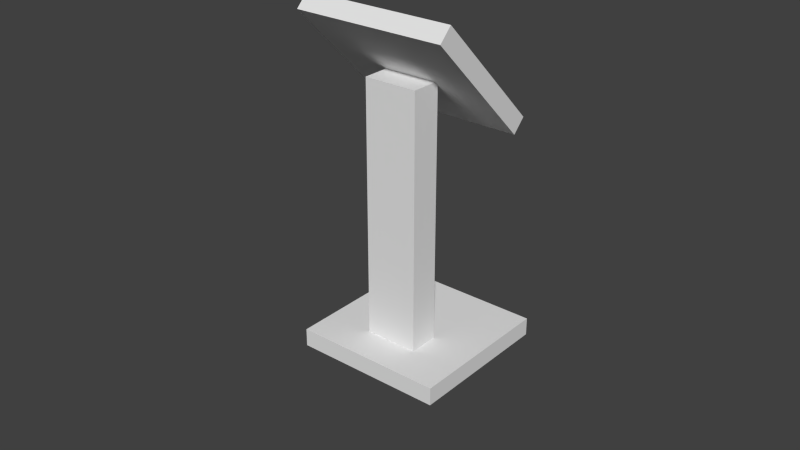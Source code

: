 # Source: Terminal.blend  (saved by Blender 2.76.0; exported with 4.5.12 LTS)
import bpy
from mathutils import Matrix  # noqa: F401  (used for matrix-valued properties, if any)

bpy.ops.wm.read_factory_settings(use_empty=True)
scene = bpy.context.scene
scene.name = 'Scene'

# ---- collections
col_collection_11 = bpy.data.collections.new('Collection 11'); scene.collection.children.link(col_collection_11)

# ---- world
world_world = bpy.data.worlds.new('World'); scene.world = world_world
world_world.color = (0.05088, 0.05088, 0.05088)
world_world.use_sun_shadow = False
world_world.sun_shadow_jitter_overblur = 0.0
world_world.cycles.sampling_method = 'MANUAL'
world_world.cycles.sample_map_resolution = 256

# ---- meshes
me_cube_009 = bpy.data.meshes.new('Cube.009')
me_cube_009.from_pydata([(-1.0, 4.237, -45.03), (-1.0, 4.237, -43.03), (-1.0, 6.237, -45.03), (-1.0, 6.237, -43.03), (1.0, 4.237, -45.03), (1.0, 4.237, -43.03), (1.0, 6.237, -45.03), (1.0, 6.237, -43.03), (-1.212, 3.31, -43.8), (-1.212, 3.31, -39.95), (-1.212, 7.164, -43.8), (-1.212, 7.164, -39.95), (1.212, 3.31, -43.8), (1.212, 3.31, -39.95), (1.212, 7.164, -43.8), (1.212, 7.164, -39.95), (-0.4323, 0.4363, -1.724), (-0.4323, 0.986, 2.897), (-0.4323, 5.058, -40.58), (-0.4323, 5.607, -35.95), (0.4323, 0.4363, -1.724), (0.4323, 0.986, 2.897), (0.4323, 5.058, -40.58), (0.4323, 5.607, -35.95), (-1.212, 1.323, 10.95), (-1.212, 1.647, 8.224), (-1.212, -1.403, -11.96), (-1.212, -1.078, -14.69), (1.212, 1.323, 10.95), (1.212, 1.647, 8.224), (1.212, -1.403, -11.96), (1.212, -1.078, -14.69)], [], [(1, 3, 2, 0), (3, 7, 6, 2), (7, 5, 4, 6), (5, 1, 0, 4), (0, 2, 6, 4), (5, 7, 3, 1), (9, 11, 10, 8), (11, 15, 14, 10), (15, 13, 12, 14), (13, 9, 8, 12), (8, 10, 14, 12), (13, 15, 11, 9), (17, 19, 18, 16), (19, 23, 22, 18), (23, 21, 20, 22), (21, 17, 16, 20), (16, 18, 22, 20), (21, 23, 19, 17), (25, 27, 26, 24), (27, 31, 30, 26), (31, 29, 28, 30), (29, 25, 24, 28), (24, 26, 30, 28), (29, 31, 27, 25)])
me_cube_009.use_remesh_preserve_volume = False
me_cube_009.use_remesh_preserve_attributes = False
me_cube_009.use_mirror_vertex_groups = False
me_cube_009.update()

# ---- objects
ob_cube_1111 = bpy.data.objects.new('Cube.1111', me_cube_009)

# ---- transforms, parenting, visibility, modifiers, constraints
ob_cube_1111.location = (0.0, 0.0, 0.0)
ob_cube_1111.rotation_euler = (2.356, -0.0, 0.0)
ob_cube_1111.scale = (0.4866, 0.306, 0.0364)
ob_cube_1111.lineart.crease_threshold = 0.0

# ---- collection membership
col_collection_11.objects.link(ob_cube_1111)

# ---- scene / render settings (as saved in the file)
scene.frame_start = 1; scene.frame_end = 250; scene.frame_set(1)
scene.render.engine = 'BLENDER_EEVEE_NEXT'
scene.render.resolution_percentage = 50
scene.render.dither_intensity = 0.0
scene.cycles.use_denoising = False
scene.cycles.samples = 10
scene.cycles.sampling_pattern = 'TABULATED_SOBOL'
scene.cycles.light_sampling_threshold = 0.0
scene.cycles.use_adaptive_sampling = False
scene.cycles.use_light_tree = False
scene.cycles.blur_glossy = 0.0
scene.cycles.pixel_filter_type = 'GAUSSIAN'
scene.cycles.sample_clamp_indirect = 0.0
scene.view_settings.view_transform = 'Standard'
bpy.context.view_layer.update()

# ---- added for rendering (the .blend has no active camera and no usable light): camera, sun
cam_auto = bpy.data.cameras.new('AutoCamera')
cam_auto.lens = 50.0
cam_auto.sensor_width = 36.0
cam_auto.clip_end = 1000.0
ob_auto_camera = bpy.data.objects.new('AutoCamera', cam_auto)
scene.collection.objects.link(ob_auto_camera)
ob_auto_camera.location = (4.4467, -5.52081, 4.6193)
ob_auto_camera.rotation_euler = (1.09748, -7.21219e-08, 0.694738)
scene.camera = ob_auto_camera
light_auto_sun = bpy.data.lights.new('AutoSun', 'SUN')
light_auto_sun.energy = 3.0
light_auto_sun.angle = 0.0523599
ob_auto_sun = bpy.data.objects.new('AutoSun', light_auto_sun)
scene.collection.objects.link(ob_auto_sun)
ob_auto_sun.rotation_euler = (0.872665, 0.174533, 0.523599)
bpy.context.view_layer.update()

